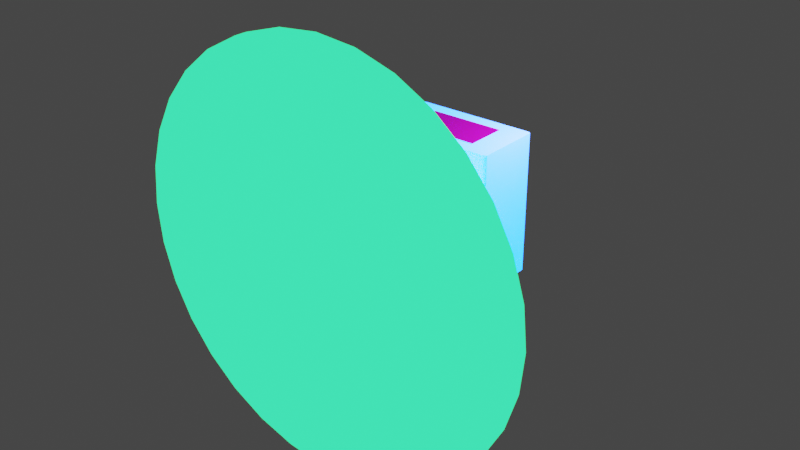 # Source: placacons.blend  (saved by Blender 3.0.42; exported with 4.5.12 LTS)
import bpy
from mathutils import Matrix  # noqa: F401  (used for matrix-valued properties, if any)

bpy.ops.wm.read_factory_settings(use_empty=True)
scene = bpy.context.scene
scene.name = 'Scene'

# ---- collections
col_collection = bpy.data.collections.new('Collection'); scene.collection.children.link(col_collection)

# ---- images (referenced by path relative to the original .blend; pixels are not part of the script)
import os
ASSET_DIR = os.environ.get("B2B_ASSET_DIR", "")  # directory of the original .blend (textures are referenced by path, not embedded)
HERE = os.path.dirname(os.path.abspath(__file__))  # packed textures are extracted next to this script under _unpacked/

def load_image(name, relpath, width, height, colorspace="sRGB"):
    """Load a texture the original file referenced (path relative to the .blend, or extracted next to this script)."""
    p = next((c for c in (os.path.join(HERE, relpath), os.path.join(ASSET_DIR, relpath)) if relpath and os.path.exists(c)), "")
    if p:
        img = bpy.data.images.load(p, check_existing=True)
        img.name = name
    else:  # same state as the original file: an image datablock whose file is absent (Cycles renders it pink)
        img = bpy.data.images.new(name, width, height)
        img.source = "FILE"
        img.filepath = "//" + (relpath or name)
    img.colorspace_settings.name = colorspace
    return img
img_comp_construcao3_png = load_image('comp[construcao3.png', 'comp[construcao3.png', 1024, 1024, 'sRGB')

# ---- materials (node trees are filled in below, after node groups)
mat_material_002 = bpy.data.materials.new('Material.002')
mat_material_002.use_transparent_shadow = False
mat_material_003 = bpy.data.materials.new('Material.003')
mat_material_003.use_transparent_shadow = False
mat_material_004 = bpy.data.materials.new('Material.004')
mat_material_004.use_transparent_shadow = False
mat_material_005 = bpy.data.materials.new('Material.005')
mat_material_005.use_transparent_shadow = False

# ---- material node trees
mat_material_002.use_nodes = True; mat_material_002.node_tree.nodes.clear()
_N = mat_material_002.node_tree.nodes; _L = mat_material_002.node_tree.links
n0 = _N.new('ShaderNodeBsdfPrincipled'); n0.name = 'Principled BSDF'; n0.location = (10, 300)
n0.distribution = 'GGX'
n0.subsurface_method = 'RANDOM_WALK_SKIN'
n0.inputs[3].default_value = 1.45
n0.inputs[27].default_value = (0.0, 0.0, 0.0, 1.0)
n0.inputs[28].default_value = 2.5
n1 = _N.new('ShaderNodeOutputMaterial'); n1.name = 'Material Output'; n1.location = (300, 300)
n2 = _N.new('ShaderNodeTexImage'); n2.name = 'Image Texture'; n2.location = (-280, 280)
n2.image = img_comp_construcao3_png
_L.new(n0.outputs[0], n1.inputs[0])
_L.new(n2.outputs[0], n0.inputs[0])
n1.is_active_output = True
mat_material_003.use_nodes = True; mat_material_003.node_tree.nodes.clear()
_N = mat_material_003.node_tree.nodes; _L = mat_material_003.node_tree.links
n0 = _N.new('ShaderNodeBsdfPrincipled'); n0.name = 'Principled BSDF'; n0.location = (10, 300)
n0.distribution = 'GGX'
n0.subsurface_method = 'RANDOM_WALK_SKIN'
n0.inputs[3].default_value = 1.45
n0.inputs[27].default_value = (0.0, 0.1086, 1.0, 1.0)
n0.inputs[28].default_value = 12.8
n1 = _N.new('ShaderNodeOutputMaterial'); n1.name = 'Material Output'; n1.location = (300, 300)
_L.new(n0.outputs[0], n1.inputs[0])
n1.is_active_output = True
mat_material_004.use_nodes = True; mat_material_004.node_tree.nodes.clear()
_N = mat_material_004.node_tree.nodes; _L = mat_material_004.node_tree.links
n0 = _N.new('ShaderNodeBsdfPrincipled'); n0.name = 'Principled BSDF'; n0.location = (10, 300)
n0.distribution = 'GGX'
n0.subsurface_method = 'RANDOM_WALK_SKIN'
n0.inputs[0].default_value = (0.8, 0.02047, 0.0, 1.0)
n0.inputs[3].default_value = 1.45
n0.inputs[27].default_value = (1.0, 0.01292, 0.0, 1.0)
n0.inputs[28].default_value = 6.0
n1 = _N.new('ShaderNodeOutputMaterial'); n1.name = 'Material Output'; n1.location = (300, 300)
_L.new(n0.outputs[0], n1.inputs[0])
n1.is_active_output = True
mat_material_005.use_nodes = True; mat_material_005.node_tree.nodes.clear()
_N = mat_material_005.node_tree.nodes; _L = mat_material_005.node_tree.links
n0 = _N.new('ShaderNodeBsdfPrincipled'); n0.name = 'Principled BSDF'; n0.location = (10, 300)
n0.distribution = 'GGX'
n0.subsurface_method = 'RANDOM_WALK_SKIN'
n0.inputs[3].default_value = 1.45
n0.inputs[27].default_value = (0.003089, 1.0, 0.2776, 1.0)
n0.inputs[28].default_value = 1.8
n1 = _N.new('ShaderNodeOutputMaterial'); n1.name = 'Material Output'; n1.location = (300, 300)
_L.new(n0.outputs[0], n1.inputs[0])
n1.is_active_output = True

# ---- world
world_world = bpy.data.worlds.new('World'); scene.world = world_world
world_world.use_nodes = True; world_world.node_tree.nodes.clear()
_N = world_world.node_tree.nodes; _L = world_world.node_tree.links
n0 = _N.new('ShaderNodeOutputWorld'); n0.name = 'World Output'; n0.location = (300, 300)
n1 = _N.new('ShaderNodeBackground'); n1.name = 'Background'; n1.location = (10, 300)
n1.inputs[0].default_value = (0.05088, 0.05088, 0.05088, 1.0)
_L.new(n1.outputs[0], n0.inputs[0])
n0.is_active_output = True
world_world.color = (0.05088, 0.05088, 0.05088)
world_world.use_sun_shadow = False
world_world.sun_shadow_jitter_overblur = 0.0

# ---- lights
light_light = bpy.data.lights.new('Light', 'POINT')
light_light.transmission_factor = 0.0
light_light.energy = 1000.0
light_light.shadow_soft_size = 0.1
light_light.shadow_maximum_resolution = 0.006
light_light.use_absolute_resolution = True

# ---- meshes
me_plane = bpy.data.meshes.new('Plane')
me_plane.from_pydata([(-1.0, -1.0, 0.0), (1.0, -1.0, 0.0), (-1.0, 1.0, 0.0), (1.0, 1.0, 0.0)], [], [(0, 1, 3, 2)])
_uv = me_plane.uv_layers.new(name='UVMap')
_uv.uv.foreach_set('vector', [0.0, 0.0, 1.0, 0.0, 1.0, 1.0, 0.0, 1.0])
me_plane.materials.append(mat_material_002)
me_plane.use_remesh_fix_poles = True
me_plane.use_remesh_preserve_attributes = False
me_plane.update()
me_cube_001 = bpy.data.meshes.new('Cube.001')
me_cube_001.from_pydata([(-1.0, 0.9298, -1.0), (-0.9298, 1.0, -1.0), (-0.9966, 0.9515, -1.0), (-0.9866, 0.9711, -1.0), (-0.9711, 0.9866, -1.0), (-0.9515, 0.9966, -1.0), (-0.9298, 1.0, 1.0), (-1.0, 0.9298, 1.0), (-0.9515, 0.9966, 1.0), (-0.9711, 0.9866, 1.0), (-0.9866, 0.9711, 1.0), (-0.9966, 0.9515, 1.0), (0.9298, 1.0, -1.0), (1.0, 0.9298, -1.0), (0.9515, 0.9966, -1.0), (0.9711, 0.9866, -1.0), (0.9866, 0.9711, -1.0), (0.9966, 0.9515, -1.0), (1.0, 0.9298, 1.0), (0.9298, 1.0, 1.0), (0.9966, 0.9515, 1.0), (0.9866, 0.9711, 1.0), (0.9711, 0.9866, 1.0), (0.9515, 0.9966, 1.0), (-0.9308, -1.0, -1.0), (-1.0, -0.9308, -1.0), (-0.9522, -0.9966, -1.0), (-0.9715, -0.9868, -1.0), (-0.9868, -0.9715, -1.0), (-0.9966, -0.9522, -1.0), (-1.0, -0.9308, 1.0), (-0.9308, -1.0, 1.0), (-0.9966, -0.9522, 1.0), (-0.9868, -0.9715, 1.0), (-0.9715, -0.9868, 1.0), (-0.9522, -0.9966, 1.0), (1.0, -0.9308, -1.0), (0.9308, -1.0, -1.0), (0.9966, -0.9522, -1.0), (0.9868, -0.9715, -1.0), (0.9715, -0.9868, -1.0), (0.9522, -0.9966, -1.0), (0.9308, -1.0, 1.0), (1.0, -0.9308, 1.0), (0.9522, -0.9966, 1.0), (0.9715, -0.9868, 1.0), (0.9868, -0.9715, 1.0), (0.9966, -0.9522, 1.0)], [], [(1, 6, 19, 12), (13, 18, 43, 36), (0, 2, 3, 4, 5, 1, 12, 14, 15, 16, 17, 13, 36, 38, 39, 40, 41, 37, 24, 26, 27, 28, 29, 25), (37, 42, 31, 24), (6, 1, 5, 8), (8, 5, 4, 9), (9, 4, 3, 10), (10, 3, 2, 11), (11, 2, 0, 7), (18, 13, 17, 20), (20, 17, 16, 21), (21, 16, 15, 22), (22, 15, 14, 23), (23, 14, 12, 19), (18, 20, 21, 22, 23, 19, 6, 8, 9, 10, 11, 7, 30, 32, 33, 34, 35, 31, 42, 44, 45, 46, 47, 43), (24, 31, 35, 26), (26, 35, 34, 27), (27, 34, 33, 28), (28, 33, 32, 29), (29, 32, 30, 25), (42, 37, 41, 44), (44, 41, 40, 45), (45, 40, 39, 46), (46, 39, 38, 47), (47, 38, 36, 43), (25, 30, 7, 0)])
_uv = me_cube_001.uv_layers.new(name='UVMap')
_uv.uv.foreach_set('vector', [0.375, 0.2588, 0.625, 0.2588, 0.625, 0.4912, 0.375, 0.4912, 0.375, 0.5088, 0.625, 0.5088, 0.625, 0.7413, 0.375, 0.7413, 0.125, 0.5088, 0.1254, 0.5061, 0.1267, 0.5036, 0.1286, 0.5017, 0.1311, 0.5004, 0.1338, 0.5, 0.3662, 0.5, 0.3689, 0.5004, 0.3714, 0.5017, 0.3733, 0.5036, 0.3746, 0.5061, 0.375, 0.5088, 0.375, 0.7413, 0.3746, 0.744, 0.3733, 0.7464, 0.3714, 0.7483, 0.369, 0.7496, 0.3663, 0.75, 0.1337, 0.75, 0.131, 0.7496, 0.1286, 0.7483, 0.1267, 0.7464, 0.1254, 0.744, 0.125, 0.7413, 0.375, 0.7587, 0.625, 0.7587, 0.625, 0.9913, 0.375, 0.9913, 0.625, 0.2588, 0.375, 0.2588, 0.375, 0.2561, 0.625, 0.2561, 0.625, 0.2561, 0.375, 0.2561, 0.375, 0.2536, 0.625, 0.2536, 0.625, 0.2536, 0.375, 0.2536, 0.375, 0.2464, 0.625, 0.2464, 0.625, 0.2464, 0.375, 0.2464, 0.375, 0.2439, 0.625, 0.2439, 0.625, 0.2439, 0.375, 0.2439, 0.375, 0.2412, 0.625, 0.2412, 0.625, 0.5088, 0.375, 0.5088, 0.375, 0.5061, 0.625, 0.5061, 0.625, 0.5061, 0.375, 0.5061, 0.375, 0.5036, 0.625, 0.5036, 0.625, 0.5036, 0.375, 0.5036, 0.375, 0.4964, 0.625, 0.4964, 0.625, 0.4964, 0.375, 0.4964, 0.375, 0.4939, 0.625, 0.4939, 0.625, 0.4939, 0.375, 0.4939, 0.375, 0.4912, 0.625, 0.4912, 0.625, 0.5088, 0.6254, 0.5061, 0.6267, 0.5036, 0.6286, 0.5017, 0.6311, 0.5004, 0.6338, 0.5, 0.8662, 0.5, 0.8689, 0.5004, 0.8714, 0.5017, 0.8733, 0.5036, 0.8746, 0.5061, 0.875, 0.5088, 0.875, 0.7413, 0.8746, 0.744, 0.8733, 0.7464, 0.8714, 0.7483, 0.869, 0.7496, 0.8663, 0.75, 0.6337, 0.75, 0.631, 0.7496, 0.6286, 0.7483, 0.6267, 0.7464, 0.6254, 0.744, 0.625, 0.7413, 0.375, 0.9913, 0.625, 0.9913, 0.625, 0.994, 0.375, 0.994, 0.375, 0.994, 0.625, 0.994, 0.625, 0.9964, 0.375, 0.9964, 0.375, 0.0, 0.625, 0.0, 0.625, 0.003568, 0.375, 0.003568, 0.375, 0.003568, 0.625, 0.003568, 0.625, 0.00598, 0.375, 0.00598, 0.375, 0.00598, 0.625, 0.00598, 0.625, 0.008655, 0.375, 0.008655, 0.625, 0.7587, 0.375, 0.7587, 0.375, 0.756, 0.625, 0.756, 0.625, 0.756, 0.375, 0.756, 0.375, 0.7536, 0.625, 0.7536, 0.625, 0.7536, 0.375, 0.7536, 0.375, 0.7464, 0.625, 0.7464, 0.625, 0.7464, 0.375, 0.7464, 0.375, 0.744, 0.625, 0.744, 0.625, 0.744, 0.375, 0.744, 0.375, 0.7413, 0.625, 0.7413, 0.375, 0.008655, 0.625, 0.008655, 0.625, 0.2412, 0.375, 0.2412])
me_cube_001.materials.append(mat_material_003)
me_cube_001.use_remesh_fix_poles = True
me_cube_001.use_remesh_preserve_attributes = False
me_cube_001.update()
me_cylinder = bpy.data.meshes.new('Cylinder')
me_cylinder.from_pydata([(0.0, 1.0, -1.0), (0.0, 1.0, 1.0), (0.1951, 0.9808, -1.0), (0.1951, 0.9808, 1.0), (0.3827, 0.9239, -1.0), (0.3827, 0.9239, 1.0), (0.5556, 0.8315, -1.0), (0.5556, 0.8315, 1.0), (0.7071, 0.7071, -1.0), (0.7071, 0.7071, 1.0), (0.8315, 0.5556, -1.0), (0.8315, 0.5556, 1.0), (0.9239, 0.3827, -1.0), (0.9239, 0.3827, 1.0), (0.9808, 0.1951, -1.0), (0.9808, 0.1951, 1.0), (1.0, -4.371e-08, -1.0), (1.0, -4.371e-08, 1.0), (0.9808, -0.1951, -1.0), (0.9808, -0.1951, 1.0), (0.9239, -0.3827, -1.0), (0.9239, -0.3827, 1.0), (0.8315, -0.5556, -1.0), (0.8315, -0.5556, 1.0), (0.7071, -0.7071, -1.0), (0.7071, -0.7071, 1.0), (0.5556, -0.8315, -1.0), (0.5556, -0.8315, 1.0), (0.3827, -0.9239, -1.0), (0.3827, -0.9239, 1.0), (0.1951, -0.9808, -1.0), (0.1951, -0.9808, 1.0), (-8.742e-08, -1.0, -1.0), (-8.742e-08, -1.0, 1.0), (-0.1951, -0.9808, -1.0), (-0.1951, -0.9808, 1.0), (-0.3827, -0.9239, -1.0), (-0.3827, -0.9239, 1.0), (-0.5556, -0.8315, -1.0), (-0.5556, -0.8315, 1.0), (-0.7071, -0.7071, -1.0), (-0.7071, -0.7071, 1.0), (-0.8315, -0.5556, -1.0), (-0.8315, -0.5556, 1.0), (-0.9239, -0.3827, -1.0), (-0.9239, -0.3827, 1.0), (-0.9808, -0.1951, -1.0), (-0.9808, -0.1951, 1.0), (-1.0, 1.192e-08, -1.0), (-1.0, 1.192e-08, 1.0), (-0.9808, 0.1951, -1.0), (-0.9808, 0.1951, 1.0), (-0.9239, 0.3827, -1.0), (-0.9239, 0.3827, 1.0), (-0.8315, 0.5556, -1.0), (-0.8315, 0.5556, 1.0), (-0.7071, 0.7071, -1.0), (-0.7071, 0.7071, 1.0), (-0.5556, 0.8315, -1.0), (-0.5556, 0.8315, 1.0), (-0.3827, 0.9239, -1.0), (-0.3827, 0.9239, 1.0), (-0.1951, 0.9808, -1.0), (-0.1951, 0.9808, 1.0)], [], [(0, 1, 3, 2), (2, 3, 5, 4), (4, 5, 7, 6), (6, 7, 9, 8), (8, 9, 11, 10), (10, 11, 13, 12), (12, 13, 15, 14), (14, 15, 17, 16), (16, 17, 19, 18), (18, 19, 21, 20), (20, 21, 23, 22), (22, 23, 25, 24), (24, 25, 27, 26), (26, 27, 29, 28), (28, 29, 31, 30), (30, 31, 33, 32), (32, 33, 35, 34), (34, 35, 37, 36), (36, 37, 39, 38), (38, 39, 41, 40), (40, 41, 43, 42), (42, 43, 45, 44), (44, 45, 47, 46), (46, 47, 49, 48), (48, 49, 51, 50), (50, 51, 53, 52), (52, 53, 55, 54), (54, 55, 57, 56), (56, 57, 59, 58), (58, 59, 61, 60), (3, 1, 63, 61, 59, 57, 55, 53, 51, 49, 47, 45, 43, 41, 39, 37, 35, 33, 31, 29, 27, 25, 23, 21, 19, 17, 15, 13, 11, 9, 7, 5), (60, 61, 63, 62), (62, 63, 1, 0), (0, 2, 4, 6, 8, 10, 12, 14, 16, 18, 20, 22, 24, 26, 28, 30, 32, 34, 36, 38, 40, 42, 44, 46, 48, 50, 52, 54, 56, 58, 60, 62)])
_uv = me_cylinder.uv_layers.new(name='UVMap')
_uv.uv.foreach_set('vector', [1.0, 0.5, 1.0, 1.0, 0.9688, 1.0, 0.9688, 0.5, 0.9688, 0.5, 0.9688, 1.0, 0.9375, 1.0, 0.9375, 0.5, 0.9375, 0.5, 0.9375, 1.0, 0.9062, 1.0, 0.9062, 0.5, 0.9062, 0.5, 0.9062, 1.0, 0.875, 1.0, 0.875, 0.5, 0.875, 0.5, 0.875, 1.0, 0.8438, 1.0, 0.8438, 0.5, 0.8438, 0.5, 0.8438, 1.0, 0.8125, 1.0, 0.8125, 0.5, 0.8125, 0.5, 0.8125, 1.0, 0.7812, 1.0, 0.7812, 0.5, 0.7812, 0.5, 0.7812, 1.0, 0.75, 1.0, 0.75, 0.5, 0.75, 0.5, 0.75, 1.0, 0.7188, 1.0, 0.7188, 0.5, 0.7188, 0.5, 0.7188, 1.0, 0.6875, 1.0, 0.6875, 0.5, 0.6875, 0.5, 0.6875, 1.0, 0.6562, 1.0, 0.6562, 0.5, 0.6562, 0.5, 0.6562, 1.0, 0.625, 1.0, 0.625, 0.5, 0.625, 0.5, 0.625, 1.0, 0.5938, 1.0, 0.5938, 0.5, 0.5938, 0.5, 0.5938, 1.0, 0.5625, 1.0, 0.5625, 0.5, 0.5625, 0.5, 0.5625, 1.0, 0.5312, 1.0, 0.5312, 0.5, 0.5312, 0.5, 0.5312, 1.0, 0.5, 1.0, 0.5, 0.5, 0.5, 0.5, 0.5, 1.0, 0.4688, 1.0, 0.4688, 0.5, 0.4688, 0.5, 0.4688, 1.0, 0.4375, 1.0, 0.4375, 0.5, 0.4375, 0.5, 0.4375, 1.0, 0.4062, 1.0, 0.4062, 0.5, 0.4062, 0.5, 0.4062, 1.0, 0.375, 1.0, 0.375, 0.5, 0.375, 0.5, 0.375, 1.0, 0.3438, 1.0, 0.3438, 0.5, 0.3438, 0.5, 0.3438, 1.0, 0.3125, 1.0, 0.3125, 0.5, 0.3125, 0.5, 0.3125, 1.0, 0.2812, 1.0, 0.2812, 0.5, 0.2812, 0.5, 0.2812, 1.0, 0.25, 1.0, 0.25, 0.5, 0.25, 0.5, 0.25, 1.0, 0.2188, 1.0, 0.2188, 0.5, 0.2188, 0.5, 0.2188, 1.0, 0.1875, 1.0, 0.1875, 0.5, 0.1875, 0.5, 0.1875, 1.0, 0.1562, 1.0, 0.1562, 0.5, 0.1562, 0.5, 0.1562, 1.0, 0.125, 1.0, 0.125, 0.5, 0.125, 0.5, 0.125, 1.0, 0.09375, 1.0, 0.09375, 0.5, 0.09375, 0.5, 0.09375, 1.0, 0.0625, 1.0, 0.0625, 0.5, 0.2968, 0.4854, 0.25, 0.49, 0.2032, 0.4854, 0.1582, 0.4717, 0.1167, 0.4496, 0.08029, 0.4197, 0.05045, 0.3833, 0.02827, 0.3418, 0.01461, 0.2968, 0.01, 0.25, 0.01461, 0.2032, 0.02827, 0.1582, 0.05045, 0.1167, 0.08029, 0.08029, 0.1167, 0.05045, 0.1582, 0.02827, 0.2032, 0.01461, 0.25, 0.01, 0.2968, 0.01461, 0.3418, 0.02827, 0.3833, 0.05045, 0.4197, 0.08029, 0.4496, 0.1167, 0.4717, 0.1582, 0.4854, 0.2032, 0.49, 0.25, 0.4854, 0.2968, 0.4717, 0.3418, 0.4496, 0.3833, 0.4197, 0.4197, 0.3833, 0.4496, 0.3418, 0.4717, 0.0625, 0.5, 0.0625, 1.0, 0.03125, 1.0, 0.03125, 0.5, 0.03125, 0.5, 0.03125, 1.0, 0.0, 1.0, 0.0, 0.5, 0.75, 0.49, 0.7968, 0.4854, 0.8418, 0.4717, 0.8833, 0.4496, 0.9197, 0.4197, 0.9496, 0.3833, 0.9717, 0.3418, 0.9854, 0.2968, 0.99, 0.25, 0.9854, 0.2032, 0.9717, 0.1582, 0.9496, 0.1167, 0.9197, 0.08029, 0.8833, 0.05045, 0.8418, 0.02827, 0.7968, 0.01461, 0.75, 0.01, 0.7032, 0.01461, 0.6582, 0.02827, 0.6167, 0.05045, 0.5803, 0.08029, 0.5504, 0.1167, 0.5283, 0.1582, 0.5146, 0.2032, 0.51, 0.25, 0.5146, 0.2968, 0.5283, 0.3418, 0.5504, 0.3833, 0.5803, 0.4197, 0.6167, 0.4496, 0.6582, 0.4717, 0.7032, 0.4854])
me_cylinder.materials.append(mat_material_004)
me_cylinder.use_remesh_fix_poles = True
me_cylinder.use_remesh_preserve_attributes = False
me_cylinder.update()
me_cylinder_001 = bpy.data.meshes.new('Cylinder.001')
me_cylinder_001.from_pydata([(0.0, 1.0, -1.0), (0.0, 1.0, 1.0), (0.1951, 0.9808, -1.0), (0.1951, 0.9808, 1.0), (0.3827, 0.9239, -1.0), (0.3827, 0.9239, 1.0), (0.5556, 0.8315, -1.0), (0.5556, 0.8315, 1.0), (0.7071, 0.7071, -1.0), (0.7071, 0.7071, 1.0), (0.8315, 0.5556, -1.0), (0.8315, 0.5556, 1.0), (0.9239, 0.3827, -1.0), (0.9239, 0.3827, 1.0), (0.9808, 0.1951, -1.0), (0.9808, 0.1951, 1.0), (1.0, -4.371e-08, -1.0), (1.0, -4.371e-08, 1.0), (0.9808, -0.1951, -1.0), (0.9808, -0.1951, 1.0), (0.9239, -0.3827, -1.0), (0.9239, -0.3827, 1.0), (0.8315, -0.5556, -1.0), (0.8315, -0.5556, 1.0), (0.7071, -0.7071, -1.0), (0.7071, -0.7071, 1.0), (0.5556, -0.8315, -1.0), (0.5556, -0.8315, 1.0), (0.3827, -0.9239, -1.0), (0.3827, -0.9239, 1.0), (0.1951, -0.9808, -1.0), (0.1951, -0.9808, 1.0), (-8.742e-08, -1.0, -1.0), (-8.742e-08, -1.0, 1.0), (-0.1951, -0.9808, -1.0), (-0.1951, -0.9808, 1.0), (-0.3827, -0.9239, -1.0), (-0.3827, -0.9239, 1.0), (-0.5556, -0.8315, -1.0), (-0.5556, -0.8315, 1.0), (-0.7071, -0.7071, -1.0), (-0.7071, -0.7071, 1.0), (-0.8315, -0.5556, -1.0), (-0.8315, -0.5556, 1.0), (-0.9239, -0.3827, -1.0), (-0.9239, -0.3827, 1.0), (-0.9808, -0.1951, -1.0), (-0.9808, -0.1951, 1.0), (-1.0, 1.192e-08, -1.0), (-1.0, 1.192e-08, 1.0), (-0.9808, 0.1951, -1.0), (-0.9808, 0.1951, 1.0), (-0.9239, 0.3827, -1.0), (-0.9239, 0.3827, 1.0), (-0.8315, 0.5556, -1.0), (-0.8315, 0.5556, 1.0), (-0.7071, 0.7071, -1.0), (-0.7071, 0.7071, 1.0), (-0.5556, 0.8315, -1.0), (-0.5556, 0.8315, 1.0), (-0.3827, 0.9239, -1.0), (-0.3827, 0.9239, 1.0), (-0.1951, 0.9808, -1.0), (-0.1951, 0.9808, 1.0)], [], [(0, 1, 3, 2), (2, 3, 5, 4), (4, 5, 7, 6), (6, 7, 9, 8), (8, 9, 11, 10), (10, 11, 13, 12), (12, 13, 15, 14), (14, 15, 17, 16), (16, 17, 19, 18), (18, 19, 21, 20), (20, 21, 23, 22), (22, 23, 25, 24), (24, 25, 27, 26), (26, 27, 29, 28), (28, 29, 31, 30), (30, 31, 33, 32), (32, 33, 35, 34), (34, 35, 37, 36), (36, 37, 39, 38), (38, 39, 41, 40), (40, 41, 43, 42), (42, 43, 45, 44), (44, 45, 47, 46), (46, 47, 49, 48), (48, 49, 51, 50), (50, 51, 53, 52), (52, 53, 55, 54), (54, 55, 57, 56), (56, 57, 59, 58), (58, 59, 61, 60), (3, 1, 63, 61, 59, 57, 55, 53, 51, 49, 47, 45, 43, 41, 39, 37, 35, 33, 31, 29, 27, 25, 23, 21, 19, 17, 15, 13, 11, 9, 7, 5), (60, 61, 63, 62), (62, 63, 1, 0), (0, 2, 4, 6, 8, 10, 12, 14, 16, 18, 20, 22, 24, 26, 28, 30, 32, 34, 36, 38, 40, 42, 44, 46, 48, 50, 52, 54, 56, 58, 60, 62)])
_uv = me_cylinder_001.uv_layers.new(name='UVMap')
_uv.uv.foreach_set('vector', [1.0, 0.5, 1.0, 1.0, 0.9688, 1.0, 0.9688, 0.5, 0.9688, 0.5, 0.9688, 1.0, 0.9375, 1.0, 0.9375, 0.5, 0.9375, 0.5, 0.9375, 1.0, 0.9062, 1.0, 0.9062, 0.5, 0.9062, 0.5, 0.9062, 1.0, 0.875, 1.0, 0.875, 0.5, 0.875, 0.5, 0.875, 1.0, 0.8438, 1.0, 0.8438, 0.5, 0.8438, 0.5, 0.8438, 1.0, 0.8125, 1.0, 0.8125, 0.5, 0.8125, 0.5, 0.8125, 1.0, 0.7812, 1.0, 0.7812, 0.5, 0.7812, 0.5, 0.7812, 1.0, 0.75, 1.0, 0.75, 0.5, 0.75, 0.5, 0.75, 1.0, 0.7188, 1.0, 0.7188, 0.5, 0.7188, 0.5, 0.7188, 1.0, 0.6875, 1.0, 0.6875, 0.5, 0.6875, 0.5, 0.6875, 1.0, 0.6562, 1.0, 0.6562, 0.5, 0.6562, 0.5, 0.6562, 1.0, 0.625, 1.0, 0.625, 0.5, 0.625, 0.5, 0.625, 1.0, 0.5938, 1.0, 0.5938, 0.5, 0.5938, 0.5, 0.5938, 1.0, 0.5625, 1.0, 0.5625, 0.5, 0.5625, 0.5, 0.5625, 1.0, 0.5312, 1.0, 0.5312, 0.5, 0.5312, 0.5, 0.5312, 1.0, 0.5, 1.0, 0.5, 0.5, 0.5, 0.5, 0.5, 1.0, 0.4688, 1.0, 0.4688, 0.5, 0.4688, 0.5, 0.4688, 1.0, 0.4375, 1.0, 0.4375, 0.5, 0.4375, 0.5, 0.4375, 1.0, 0.4062, 1.0, 0.4062, 0.5, 0.4062, 0.5, 0.4062, 1.0, 0.375, 1.0, 0.375, 0.5, 0.375, 0.5, 0.375, 1.0, 0.3438, 1.0, 0.3438, 0.5, 0.3438, 0.5, 0.3438, 1.0, 0.3125, 1.0, 0.3125, 0.5, 0.3125, 0.5, 0.3125, 1.0, 0.2812, 1.0, 0.2812, 0.5, 0.2812, 0.5, 0.2812, 1.0, 0.25, 1.0, 0.25, 0.5, 0.25, 0.5, 0.25, 1.0, 0.2188, 1.0, 0.2188, 0.5, 0.2188, 0.5, 0.2188, 1.0, 0.1875, 1.0, 0.1875, 0.5, 0.1875, 0.5, 0.1875, 1.0, 0.1562, 1.0, 0.1562, 0.5, 0.1562, 0.5, 0.1562, 1.0, 0.125, 1.0, 0.125, 0.5, 0.125, 0.5, 0.125, 1.0, 0.09375, 1.0, 0.09375, 0.5, 0.09375, 0.5, 0.09375, 1.0, 0.0625, 1.0, 0.0625, 0.5, 0.2968, 0.4854, 0.25, 0.49, 0.2032, 0.4854, 0.1582, 0.4717, 0.1167, 0.4496, 0.08029, 0.4197, 0.05045, 0.3833, 0.02827, 0.3418, 0.01461, 0.2968, 0.01, 0.25, 0.01461, 0.2032, 0.02827, 0.1582, 0.05045, 0.1167, 0.08029, 0.08029, 0.1167, 0.05045, 0.1582, 0.02827, 0.2032, 0.01461, 0.25, 0.01, 0.2968, 0.01461, 0.3418, 0.02827, 0.3833, 0.05045, 0.4197, 0.08029, 0.4496, 0.1167, 0.4717, 0.1582, 0.4854, 0.2032, 0.49, 0.25, 0.4854, 0.2968, 0.4717, 0.3418, 0.4496, 0.3833, 0.4197, 0.4197, 0.3833, 0.4496, 0.3418, 0.4717, 0.0625, 0.5, 0.0625, 1.0, 0.03125, 1.0, 0.03125, 0.5, 0.03125, 0.5, 0.03125, 1.0, 0.0, 1.0, 0.0, 0.5, 0.75, 0.49, 0.7968, 0.4854, 0.8418, 0.4717, 0.8833, 0.4496, 0.9197, 0.4197, 0.9496, 0.3833, 0.9717, 0.3418, 0.9854, 0.2968, 0.99, 0.25, 0.9854, 0.2032, 0.9717, 0.1582, 0.9496, 0.1167, 0.9197, 0.08029, 0.8833, 0.05045, 0.8418, 0.02827, 0.7968, 0.01461, 0.75, 0.01, 0.7032, 0.01461, 0.6582, 0.02827, 0.6167, 0.05045, 0.5803, 0.08029, 0.5504, 0.1167, 0.5283, 0.1582, 0.5146, 0.2032, 0.51, 0.25, 0.5146, 0.2968, 0.5283, 0.3418, 0.5504, 0.3833, 0.5803, 0.4197, 0.6167, 0.4496, 0.6582, 0.4717, 0.7032, 0.4854])
me_cylinder_001.materials.append(mat_material_005)
me_cylinder_001.use_remesh_fix_poles = True
me_cylinder_001.use_remesh_preserve_attributes = False
me_cylinder_001.update()

# ---- objects
ob_light = bpy.data.objects.new('Light', light_light)
ob_plane = bpy.data.objects.new('Plane', me_plane)
ob_cube = bpy.data.objects.new('Cube', me_cube_001)
ob_cylinder = bpy.data.objects.new('Cylinder', me_cylinder)
ob_cylinder_001 = bpy.data.objects.new('Cylinder.001', me_cylinder_001)

# ---- transforms, parenting, visibility, modifiers, constraints
ob_light.location = (4.076, 1.005, 5.904)
ob_light.rotation_euler = (0.6503, 0.05522, 1.866)
ob_light.lock_rotations_4d = False
ob_light.empty_display_type = 'ARROWS'
ob_light.color = (0.0, 0.0, 0.0, 0.0)
ob_light.lineart.crease_threshold = 0.0
ob_plane.location = (0.0, 0.0, 2.56)
ob_plane.scale = (1.339, 0.7532, 0.8369)
ob_cube.location = (0.0, 0.0, 0.0)
ob_cube.scale = (2.232, 1.255, 2.542)
ob_cylinder.location = (0.0, -3.85, 0.0)
ob_cylinder.rotation_euler = (1.571, 0.0, 0.0)
ob_cylinder.scale = (0.38, 0.38, 2.7)
ob_cylinder_001.location = (0.0, -6.51, 0.0)
ob_cylinder_001.rotation_euler = (1.571, 0.0, 0.0)
ob_cylinder_001.scale = (7.28, 7.28, 0.2184)

# ---- collection membership
col_collection.objects.link(ob_light)
col_collection.objects.link(ob_plane)
col_collection.objects.link(ob_cube)
col_collection.objects.link(ob_cylinder)
col_collection.objects.link(ob_cylinder_001)

# ---- scene / render settings (as saved in the file)
scene.frame_start = 1; scene.frame_end = 250; scene.frame_set(1)
scene.render.engine = 'BLENDER_EEVEE_NEXT'
scene.cycles.sampling_pattern = 'TABULATED_SOBOL'
scene.cycles.use_light_tree = False
scene.view_settings.view_transform = 'Filmic'
bpy.context.view_layer.update()

# ---- added for rendering (the .blend has no active camera): camera
cam_auto = bpy.data.cameras.new('AutoCamera')
cam_auto.lens = 50.0
cam_auto.sensor_width = 36.0
cam_auto.clip_end = 1000.0
ob_auto_camera = bpy.data.objects.new('AutoCamera', cam_auto)
scene.collection.objects.link(ob_auto_camera)
ob_auto_camera.location = (20.433, -27.2561, 16.3464)
ob_auto_camera.rotation_euler = (1.09748, -7.21219e-08, 0.694738)
scene.camera = ob_auto_camera
bpy.context.view_layer.update()
